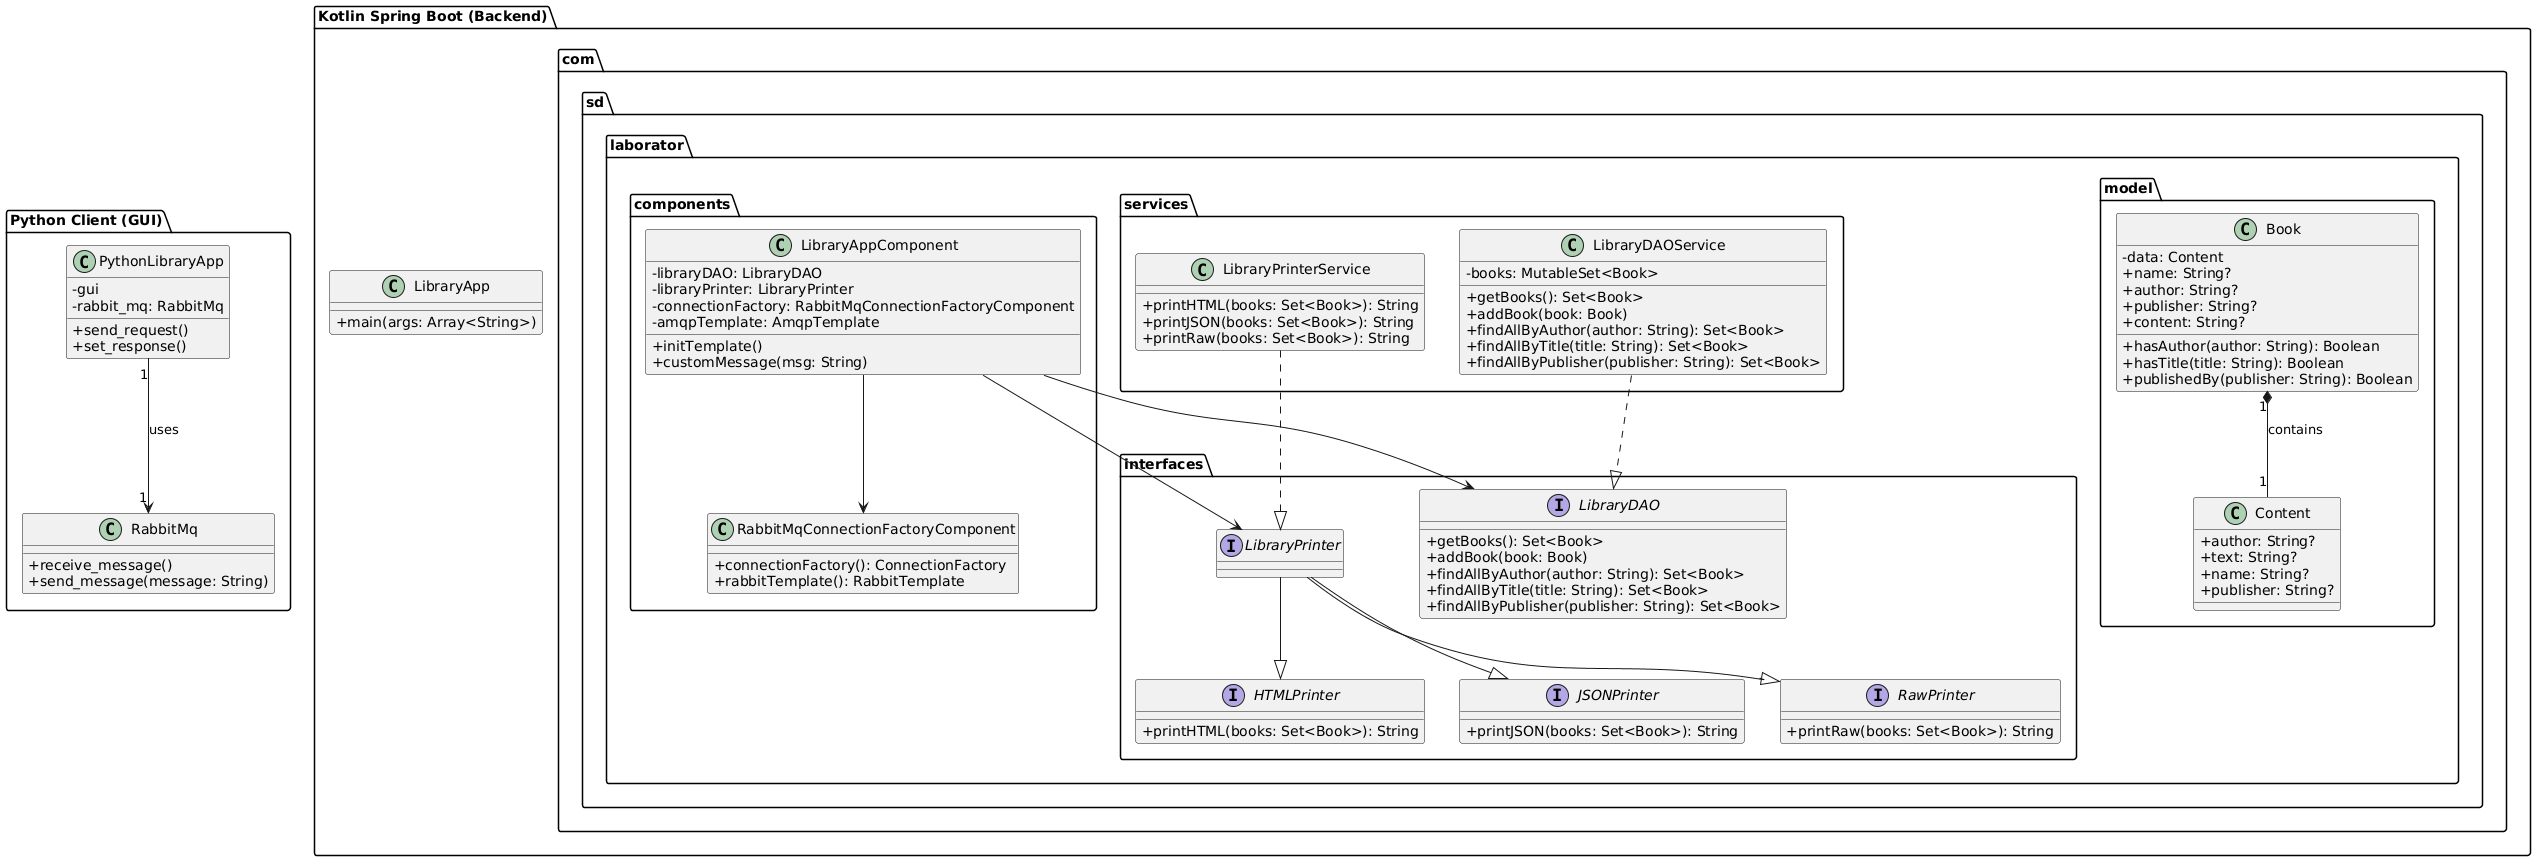

The diagram above was rendered by PlantUML. Its source (embedded in the PNG):
@startuml
skinparam classAttributeIconSize 0

package "Python Client (GUI)" {
  class PythonLibraryApp {
    - gui
    - rabbit_mq: RabbitMq
    + send_request()
    + set_response()
  }
  class RabbitMq {
    + receive_message()
    + send_message(message: String)
  }
  PythonLibraryApp "1" --> "1" RabbitMq : uses
}

package "Kotlin Spring Boot (Backend)" {
  class LibraryApp {
    + main(args: Array<String>)
  }

  package com.sd.laborator.model {
    class Content {
      + author: String?
      + text: String?
      + name: String?
      + publisher: String?
    }
    class Book {
      - data: Content
      + name: String?
      + author: String?
      + publisher: String?
      + content: String?
      + hasAuthor(author: String): Boolean
      + hasTitle(title: String): Boolean
      + publishedBy(publisher: String): Boolean
    }
    Book "1" *-- "1" Content : contains
  }

  package com.sd.laborator.interfaces {
    interface HTMLPrinter {
      + printHTML(books: Set<Book>): String
    }
    interface JSONPrinter {
      + printJSON(books: Set<Book>): String
    }
    interface RawPrinter {
      + printRaw(books: Set<Book>): String
    }
    interface LibraryPrinter {
    }
    LibraryPrinter --|> HTMLPrinter
    LibraryPrinter --|> JSONPrinter
    LibraryPrinter --|> RawPrinter

    interface LibraryDAO {
      + getBooks(): Set<Book>
      + addBook(book: Book)
      + findAllByAuthor(author: String): Set<Book>
      + findAllByTitle(title: String): Set<Book>
      + findAllByPublisher(publisher: String): Set<Book>
    }
  }

  package com.sd.laborator.services {
    class LibraryDAOService {
      - books: MutableSet<Book>
      + getBooks(): Set<Book>
      + addBook(book: Book)
      + findAllByAuthor(author: String): Set<Book>
      + findAllByTitle(title: String): Set<Book>
      + findAllByPublisher(publisher: String): Set<Book>
    }
    LibraryDAOService ..|> LibraryDAO

    class LibraryPrinterService {
      + printHTML(books: Set<Book>): String
      + printJSON(books: Set<Book>): String
      + printRaw(books: Set<Book>): String
    }
    LibraryPrinterService ..|> LibraryPrinter
  }

  package com.sd.laborator.components {
    class RabbitMqConnectionFactoryComponent {
      + connectionFactory(): ConnectionFactory
      + rabbitTemplate(): RabbitTemplate
    }
    class LibraryAppComponent {
      - libraryDAO: LibraryDAO
      - libraryPrinter: LibraryPrinter
      - connectionFactory: RabbitMqConnectionFactoryComponent
      - amqpTemplate: AmqpTemplate
      + initTemplate()
      + customMessage(msg: String)
    }
    LibraryAppComponent --> LibraryDAO
    LibraryAppComponent --> LibraryPrinter
    LibraryAppComponent --> RabbitMqConnectionFactoryComponent
  }
}
@enduml